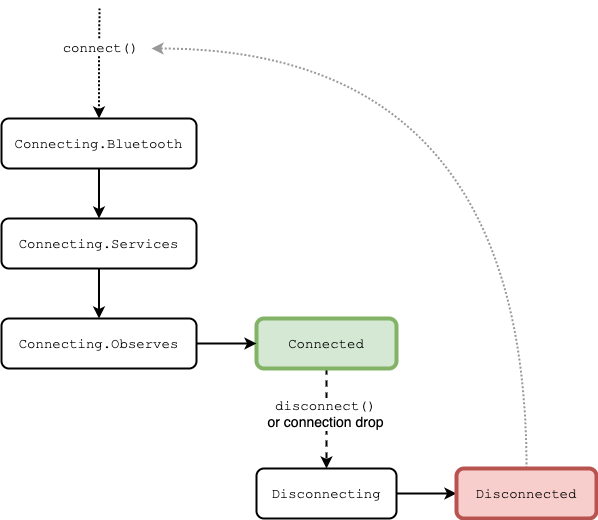

The diagram above was exported from draw.io. Its source (the exported page's mxGraphModel, read from the mxfile embedded in the PNG):
<mxGraphModel dx="2066" dy="1163" grid="1" gridSize="10" guides="1" tooltips="1" connect="1" arrows="1" fold="1" page="1" pageScale="1" pageWidth="850" pageHeight="1100" math="0" shadow="0">
  <root>
    <mxCell id="0" />
    <mxCell id="1" parent="0" />
    <mxCell id="7v169H4g2PZcBEijYZOX-8" style="edgeStyle=orthogonalEdgeStyle;rounded=0;orthogonalLoop=1;jettySize=auto;html=1;exitX=0.5;exitY=0;exitDx=0;exitDy=0;strokeWidth=2;fontFamily=Courier New;fontSize=14;endArrow=none;endFill=0;startArrow=classic;startFill=1;dashed=1;dashPattern=1 1;" parent="1" source="7v169H4g2PZcBEijYZOX-1" edge="1">
      <mxGeometry relative="1" as="geometry">
        <mxPoint x="198" y="330" as="targetPoint" />
      </mxGeometry>
    </mxCell>
    <mxCell id="7v169H4g2PZcBEijYZOX-9" value="connect()" style="edgeLabel;html=1;align=center;verticalAlign=middle;resizable=0;points=[];fontSize=14;fontFamily=Courier New;" parent="7v169H4g2PZcBEijYZOX-8" vertex="1" connectable="0">
      <mxGeometry x="0.1556" relative="1" as="geometry">
        <mxPoint y="-8" as="offset" />
      </mxGeometry>
    </mxCell>
    <mxCell id="1DZoQPdERU_39uBa8GLN-2" style="edgeStyle=orthogonalEdgeStyle;rounded=0;orthogonalLoop=1;jettySize=auto;html=1;exitX=0.5;exitY=1;exitDx=0;exitDy=0;entryX=0.5;entryY=0;entryDx=0;entryDy=0;strokeWidth=2;" edge="1" parent="1" source="7v169H4g2PZcBEijYZOX-1" target="1DZoQPdERU_39uBa8GLN-1">
      <mxGeometry relative="1" as="geometry" />
    </mxCell>
    <mxCell id="7v169H4g2PZcBEijYZOX-1" value="Connecting.Bluetooth" style="rounded=1;whiteSpace=wrap;html=1;fontFamily=Courier New;fontStyle=0;fontSize=14;strokeWidth=2;" parent="1" vertex="1">
      <mxGeometry x="100" y="440" width="195" height="50" as="geometry" />
    </mxCell>
    <mxCell id="7v169H4g2PZcBEijYZOX-6" style="edgeStyle=orthogonalEdgeStyle;rounded=0;orthogonalLoop=1;jettySize=auto;html=1;exitX=0.5;exitY=1;exitDx=0;exitDy=0;entryX=0.5;entryY=0;entryDx=0;entryDy=0;strokeWidth=2;fontFamily=Courier New;fontSize=14;dashed=1;" parent="1" source="7v169H4g2PZcBEijYZOX-2" target="7v169H4g2PZcBEijYZOX-3" edge="1">
      <mxGeometry relative="1" as="geometry">
        <Array as="points">
          <mxPoint x="425" y="730" />
          <mxPoint x="425" y="730" />
        </Array>
      </mxGeometry>
    </mxCell>
    <mxCell id="7v169H4g2PZcBEijYZOX-11" value="disconnect()&lt;br&gt;&lt;font face=&quot;Helvetica&quot;&gt;or connection drop&lt;/font&gt;" style="edgeLabel;html=1;align=center;verticalAlign=middle;resizable=0;points=[];fontSize=14;fontFamily=Courier New;" parent="7v169H4g2PZcBEijYZOX-6" vertex="1" connectable="0">
      <mxGeometry x="-0.06" y="-2" relative="1" as="geometry">
        <mxPoint y="-2" as="offset" />
      </mxGeometry>
    </mxCell>
    <mxCell id="7v169H4g2PZcBEijYZOX-2" value="Connected" style="rounded=1;whiteSpace=wrap;html=1;fontFamily=Courier New;fontStyle=0;fontSize=14;strokeWidth=4;fillColor=#d5e8d4;strokeColor=#82b366;" parent="1" vertex="1">
      <mxGeometry x="355" y="640" width="140" height="50" as="geometry" />
    </mxCell>
    <mxCell id="7v169H4g2PZcBEijYZOX-5" style="edgeStyle=orthogonalEdgeStyle;rounded=0;orthogonalLoop=1;jettySize=auto;html=1;exitX=1;exitY=0.5;exitDx=0;exitDy=0;entryX=0;entryY=0.5;entryDx=0;entryDy=0;fontFamily=Courier New;fontSize=14;strokeWidth=2;" parent="1" source="7v169H4g2PZcBEijYZOX-3" target="7v169H4g2PZcBEijYZOX-4" edge="1">
      <mxGeometry relative="1" as="geometry" />
    </mxCell>
    <mxCell id="7v169H4g2PZcBEijYZOX-3" value="Disconnecting" style="rounded=1;whiteSpace=wrap;html=1;fontFamily=Courier New;fontStyle=0;fontSize=14;strokeWidth=2;" parent="1" vertex="1">
      <mxGeometry x="355" y="790" width="140" height="50" as="geometry" />
    </mxCell>
    <mxCell id="7v169H4g2PZcBEijYZOX-10" style="edgeStyle=orthogonalEdgeStyle;orthogonalLoop=1;jettySize=auto;html=1;exitX=0.5;exitY=0;exitDx=0;exitDy=0;dashed=1;dashPattern=1 1;startArrow=none;startFill=0;endArrow=classic;endFill=1;strokeWidth=2;fontFamily=Courier New;fontSize=14;curved=1;strokeColor=#999999;" parent="1" source="7v169H4g2PZcBEijYZOX-4" edge="1">
      <mxGeometry relative="1" as="geometry">
        <mxPoint x="250" y="370" as="targetPoint" />
        <Array as="points">
          <mxPoint x="625" y="370" />
        </Array>
      </mxGeometry>
    </mxCell>
    <mxCell id="7v169H4g2PZcBEijYZOX-4" value="Disconnected" style="rounded=1;whiteSpace=wrap;html=1;fontFamily=Courier New;fontStyle=0;fontSize=14;strokeWidth=4;fillColor=#f8cecc;strokeColor=#b85450;" parent="1" vertex="1">
      <mxGeometry x="555" y="790" width="140" height="50" as="geometry" />
    </mxCell>
    <mxCell id="1DZoQPdERU_39uBa8GLN-5" style="edgeStyle=orthogonalEdgeStyle;rounded=0;orthogonalLoop=1;jettySize=auto;html=1;exitX=0.5;exitY=1;exitDx=0;exitDy=0;entryX=0.5;entryY=0;entryDx=0;entryDy=0;strokeWidth=2;" edge="1" parent="1" source="1DZoQPdERU_39uBa8GLN-1" target="1DZoQPdERU_39uBa8GLN-3">
      <mxGeometry relative="1" as="geometry" />
    </mxCell>
    <mxCell id="1DZoQPdERU_39uBa8GLN-1" value="Connecting.Services" style="rounded=1;whiteSpace=wrap;html=1;fontFamily=Courier New;fontStyle=0;fontSize=14;strokeWidth=2;" vertex="1" parent="1">
      <mxGeometry x="100" y="540" width="195" height="50" as="geometry" />
    </mxCell>
    <mxCell id="1DZoQPdERU_39uBa8GLN-4" style="edgeStyle=orthogonalEdgeStyle;rounded=0;orthogonalLoop=1;jettySize=auto;html=1;exitX=1;exitY=0.5;exitDx=0;exitDy=0;entryX=0;entryY=0.5;entryDx=0;entryDy=0;strokeWidth=2;" edge="1" parent="1" source="1DZoQPdERU_39uBa8GLN-3" target="7v169H4g2PZcBEijYZOX-2">
      <mxGeometry relative="1" as="geometry" />
    </mxCell>
    <mxCell id="1DZoQPdERU_39uBa8GLN-3" value="Connecting.Observes" style="rounded=1;whiteSpace=wrap;html=1;fontFamily=Courier New;fontStyle=0;fontSize=14;strokeWidth=2;" vertex="1" parent="1">
      <mxGeometry x="100" y="640" width="195" height="50" as="geometry" />
    </mxCell>
  </root>
</mxGraphModel>